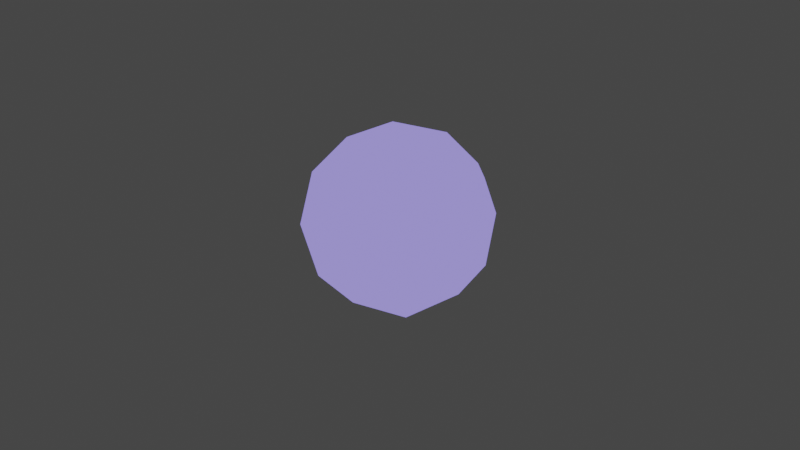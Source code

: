 # Source: sphere_highlight.blend  (saved by Blender 2.80.74; exported with 4.5.12 LTS)
import bpy
from mathutils import Matrix  # noqa: F401  (used for matrix-valued properties, if any)

bpy.ops.wm.read_factory_settings(use_empty=True)
scene = bpy.context.scene
scene.name = 'Scene'

# ---- collections
col_collection = bpy.data.collections.new('Collection'); scene.collection.children.link(col_collection)

# ---- materials (node trees are filled in below, after node groups)
mat_material_001 = bpy.data.materials.new('Material.001')
mat_material_001.use_transparent_shadow = False

# ---- material node trees
mat_material_001.use_nodes = True; mat_material_001.node_tree.nodes.clear()
_N = mat_material_001.node_tree.nodes; _L = mat_material_001.node_tree.links
n0 = _N.new('ShaderNodeOutputMaterial'); n0.name = 'Material Output'; n0.location = (300, 300)
n1 = _N.new('ShaderNodeBackground'); n1.name = 'Background'; n1.location = (10, 300)
n1.inputs[0].default_value = (0.3001, 0.254, 0.8, 1.0)
_L.new(n1.outputs[0], n0.inputs[0])
n0.is_active_output = True

# ---- world
world_world = bpy.data.worlds.new('World'); scene.world = world_world
world_world.use_nodes = True; world_world.node_tree.nodes.clear()
_N = world_world.node_tree.nodes; _L = world_world.node_tree.links
n0 = _N.new('ShaderNodeOutputWorld'); n0.name = 'World Output'; n0.location = (300, 300)
n1 = _N.new('ShaderNodeBackground'); n1.name = 'Background'; n1.location = (10, 300)
n1.inputs[0].default_value = (0.05088, 0.05088, 0.05088, 1.0)
_L.new(n1.outputs[0], n0.inputs[0])
n0.is_active_output = True
world_world.color = (0.05088, 0.05088, 0.05088)
world_world.use_sun_shadow = False
world_world.sun_shadow_jitter_overblur = 0.0

# ---- cameras
cam_camera = bpy.data.cameras.new('Camera')
cam_camera.clip_end = 100.0
cam_camera.ortho_scale = 7.314

# ---- lights
light_light = bpy.data.lights.new('Light', 'POINT')
light_light.transmission_factor = 0.0
light_light.energy = 1000.0
light_light.shadow_soft_size = 0.1
light_light.shadow_maximum_resolution = 0.006
light_light.use_absolute_resolution = True

# ---- meshes
me_icosphere = bpy.data.meshes.new('Icosphere')
me_icosphere.from_pydata([(0.0, 0.0, -1.0), (0.7236, -0.5257, -0.4472), (-0.2764, -0.8506, -0.4472), (-0.8944, 0.0, -0.4472), (-0.2764, 0.8506, -0.4472), (0.7236, 0.5257, -0.4472), (0.2764, -0.8506, 0.4472), (-0.7236, -0.5257, 0.4472), (-0.7236, 0.5257, 0.4472), (0.2764, 0.8506, 0.4472), (0.8944, 0.0, 0.4472), (0.0, 0.0, 1.0), (-0.1625, -0.5, -0.8507), (0.4253, -0.309, -0.8507), (0.2629, -0.809, -0.5257), (0.8506, 0.0, -0.5257), (0.4253, 0.309, -0.8507), (-0.5257, 0.0, -0.8507), (-0.6882, -0.5, -0.5257), (-0.1625, 0.5, -0.8507), (-0.6882, 0.5, -0.5257), (0.2629, 0.809, -0.5257), (0.9511, -0.309, 0.0), (0.9511, 0.309, 0.0), (0.0, -1.0, 0.0), (0.5878, -0.809, 0.0), (-0.9511, -0.309, 0.0), (-0.5878, -0.809, 0.0), (-0.5878, 0.809, 0.0), (-0.9511, 0.309, 0.0), (0.5878, 0.809, 0.0), (0.0, 1.0, 0.0), (0.6882, -0.5, 0.5257), (-0.2629, -0.809, 0.5257), (-0.8506, 0.0, 0.5257), (-0.2629, 0.809, 0.5257), (0.6882, 0.5, 0.5257), (0.1625, -0.5, 0.8507), (0.5257, 0.0, 0.8507), (-0.4253, -0.309, 0.8507), (-0.4253, 0.309, 0.8507), (0.1625, 0.5, 0.8507)], [], [(0, 13, 12), (1, 13, 15), (0, 12, 17), (0, 17, 19), (0, 19, 16), (1, 15, 22), (2, 14, 24), (3, 18, 26), (4, 20, 28), (5, 21, 30), (1, 22, 25), (2, 24, 27), (3, 26, 29), (4, 28, 31), (5, 30, 23), (6, 32, 37), (7, 33, 39), (8, 34, 40), (9, 35, 41), (10, 36, 38), (38, 41, 11), (38, 36, 41), (36, 9, 41), (41, 40, 11), (41, 35, 40), (35, 8, 40), (40, 39, 11), (40, 34, 39), (34, 7, 39), (39, 37, 11), (39, 33, 37), (33, 6, 37), (37, 38, 11), (37, 32, 38), (32, 10, 38), (23, 36, 10), (23, 30, 36), (30, 9, 36), (31, 35, 9), (31, 28, 35), (28, 8, 35), (29, 34, 8), (29, 26, 34), (26, 7, 34), (27, 33, 7), (27, 24, 33), (24, 6, 33), (25, 32, 6), (25, 22, 32), (22, 10, 32), (30, 31, 9), (30, 21, 31), (21, 4, 31), (28, 29, 8), (28, 20, 29), (20, 3, 29), (26, 27, 7), (26, 18, 27), (18, 2, 27), (24, 25, 6), (24, 14, 25), (14, 1, 25), (22, 23, 10), (22, 15, 23), (15, 5, 23), (16, 21, 5), (16, 19, 21), (19, 4, 21), (19, 20, 4), (19, 17, 20), (17, 3, 20), (17, 18, 3), (17, 12, 18), (12, 2, 18), (15, 16, 5), (15, 13, 16), (13, 0, 16), (12, 14, 2), (12, 13, 14), (13, 1, 14)])
_uv = me_icosphere.uv_layers.new(name='UVMap')
_uv.uv.foreach_set('vector', [0.8182, 0.0, 0.7727, 0.07873, 0.8636, 0.07873, 0.7273, 0.1575, 0.6818, 0.07873, 0.6364, 0.1575, 0.09091, 0.0, 0.04545, 0.07873, 0.1364, 0.07873, 0.2727, 0.0, 0.2273, 0.07873, 0.3182, 0.07873, 0.4545, 0.0, 0.4091, 0.07873, 0.5, 0.07873, 0.7273, 0.1575, 0.6364, 0.1575, 0.6818, 0.2362, 0.9091, 0.1575, 0.8182, 0.1575, 0.8636, 0.2362, 0.1818, 0.1575, 0.09091, 0.1575, 0.1364, 0.2362, 0.3636, 0.1575, 0.2727, 0.1575, 0.3182, 0.2362, 0.5455, 0.1575, 0.4545, 0.1575, 0.5, 0.2362, 0.7273, 0.1575, 0.6818, 0.2362, 0.7727, 0.2362, 0.9091, 0.1575, 0.8636, 0.2362, 0.9545, 0.2362, 0.1818, 0.1575, 0.1364, 0.2362, 0.2273, 0.2362, 0.3636, 0.1575, 0.3182, 0.2362, 0.4091, 0.2362, 0.5455, 0.1575, 0.5, 0.2362, 0.5909, 0.2362, 0.8182, 0.3149, 0.7273, 0.3149, 0.7727, 0.3937, 1.0, 0.3149, 0.9091, 0.3149, 0.9545, 0.3937, 0.2727, 0.3149, 0.1818, 0.3149, 0.2273, 0.3937, 0.4545, 0.3149, 0.3636, 0.3149, 0.4091, 0.3937, 0.6364, 0.3149, 0.5455, 0.3149, 0.5909, 0.3937, 0.5909, 0.3937, 0.5, 0.3937, 0.5455, 0.4724, 0.5909, 0.3937, 0.5455, 0.3149, 0.5, 0.3937, 0.5455, 0.3149, 0.4545, 0.3149, 0.5, 0.3937, 0.4091, 0.3937, 0.3182, 0.3937, 0.3636, 0.4724, 0.4091, 0.3937, 0.3636, 0.3149, 0.3182, 0.3937, 0.3636, 0.3149, 0.2727, 0.3149, 0.3182, 0.3937, 0.2273, 0.3937, 0.1364, 0.3937, 0.1818, 0.4724, 0.2273, 0.3937, 0.1818, 0.3149, 0.1364, 0.3937, 0.1818, 0.3149, 0.09091, 0.3149, 0.1364, 0.3937, 0.9545, 0.3937, 0.8636, 0.3937, 0.9091, 0.4724, 0.9545, 0.3937, 0.9091, 0.3149, 0.8636, 0.3937, 0.9091, 0.3149, 0.8182, 0.3149, 0.8636, 0.3937, 0.7727, 0.3937, 0.6818, 0.3937, 0.7273, 0.4724, 0.7727, 0.3937, 0.7273, 0.3149, 0.6818, 0.3937, 0.7273, 0.3149, 0.6364, 0.3149, 0.6818, 0.3937, 0.5909, 0.2362, 0.5455, 0.3149, 0.6364, 0.3149, 0.5909, 0.2362, 0.5, 0.2362, 0.5455, 0.3149, 0.5, 0.2362, 0.4545, 0.3149, 0.5455, 0.3149, 0.4091, 0.2362, 0.3636, 0.3149, 0.4545, 0.3149, 0.4091, 0.2362, 0.3182, 0.2362, 0.3636, 0.3149, 0.3182, 0.2362, 0.2727, 0.3149, 0.3636, 0.3149, 0.2273, 0.2362, 0.1818, 0.3149, 0.2727, 0.3149, 0.2273, 0.2362, 0.1364, 0.2362, 0.1818, 0.3149, 0.1364, 0.2362, 0.09091, 0.3149, 0.1818, 0.3149, 0.9545, 0.2362, 0.9091, 0.3149, 1.0, 0.3149, 0.9545, 0.2362, 0.8636, 0.2362, 0.9091, 0.3149, 0.8636, 0.2362, 0.8182, 0.3149, 0.9091, 0.3149, 0.7727, 0.2362, 0.7273, 0.3149, 0.8182, 0.3149, 0.7727, 0.2362, 0.6818, 0.2362, 0.7273, 0.3149, 0.6818, 0.2362, 0.6364, 0.3149, 0.7273, 0.3149, 0.5, 0.2362, 0.4091, 0.2362, 0.4545, 0.3149, 0.5, 0.2362, 0.4545, 0.1575, 0.4091, 0.2362, 0.4545, 0.1575, 0.3636, 0.1575, 0.4091, 0.2362, 0.3182, 0.2362, 0.2273, 0.2362, 0.2727, 0.3149, 0.3182, 0.2362, 0.2727, 0.1575, 0.2273, 0.2362, 0.2727, 0.1575, 0.1818, 0.1575, 0.2273, 0.2362, 0.1364, 0.2362, 0.04545, 0.2362, 0.09091, 0.3149, 0.1364, 0.2362, 0.09091, 0.1575, 0.04545, 0.2362, 0.09091, 0.1575, 0.0, 0.1575, 0.04545, 0.2362, 0.8636, 0.2362, 0.7727, 0.2362, 0.8182, 0.3149, 0.8636, 0.2362, 0.8182, 0.1575, 0.7727, 0.2362, 0.8182, 0.1575, 0.7273, 0.1575, 0.7727, 0.2362, 0.6818, 0.2362, 0.5909, 0.2362, 0.6364, 0.3149, 0.6818, 0.2362, 0.6364, 0.1575, 0.5909, 0.2362, 0.6364, 0.1575, 0.5455, 0.1575, 0.5909, 0.2362, 0.5, 0.07873, 0.4545, 0.1575, 0.5455, 0.1575, 0.5, 0.07873, 0.4091, 0.07873, 0.4545, 0.1575, 0.4091, 0.07873, 0.3636, 0.1575, 0.4545, 0.1575, 0.3182, 0.07873, 0.2727, 0.1575, 0.3636, 0.1575, 0.3182, 0.07873, 0.2273, 0.07873, 0.2727, 0.1575, 0.2273, 0.07873, 0.1818, 0.1575, 0.2727, 0.1575, 0.1364, 0.07873, 0.09091, 0.1575, 0.1818, 0.1575, 0.1364, 0.07873, 0.04545, 0.07873, 0.09091, 0.1575, 0.04545, 0.07873, 0.0, 0.1575, 0.09091, 0.1575, 0.6364, 0.1575, 0.5909, 0.07873, 0.5455, 0.1575, 0.6364, 0.1575, 0.6818, 0.07873, 0.5909, 0.07873, 0.6818, 0.07873, 0.6364, 0.0, 0.5909, 0.07873, 0.8636, 0.07873, 0.8182, 0.1575, 0.9091, 0.1575, 0.8636, 0.07873, 0.7727, 0.07873, 0.8182, 0.1575, 0.7727, 0.07873, 0.7273, 0.1575, 0.8182, 0.1575])
me_icosphere.materials.append(mat_material_001)
me_icosphere.use_remesh_preserve_volume = False
me_icosphere.use_remesh_preserve_attributes = False
me_icosphere.use_mirror_vertex_groups = False
me_icosphere.update()

# ---- objects
ob_light = bpy.data.objects.new('Light', light_light)
ob_camera = bpy.data.objects.new('Camera', cam_camera)
ob_icosphere = bpy.data.objects.new('Icosphere', me_icosphere)

# ---- transforms, parenting, visibility, modifiers, constraints
ob_light.location = (4.076, 1.005, 5.904)
ob_light.rotation_euler = (0.6503, 0.05522, 1.866)
ob_light.lock_rotations_4d = False
ob_light.empty_display_type = 'ARROWS'
ob_light.color = (0.0, 0.0, 0.0, 0.0)
ob_light.lineart.crease_threshold = 0.0
ob_camera.location = (7.359, -6.926, 4.958)
ob_camera.rotation_euler = (1.109, 0.0, 0.8149)
ob_camera.lock_rotations_4d = False
ob_camera.empty_display_type = 'ARROWS'
ob_camera.color = (0.0, 0.0, 0.0, 0.0)
ob_camera.display_type = 'WIRE'
ob_camera.lineart.crease_threshold = 0.0
ob_icosphere.location = (0.0, 0.0, 0.0)
ob_icosphere.lineart.crease_threshold = 0.0

# ---- collection membership
col_collection.objects.link(ob_light)
col_collection.objects.link(ob_camera)
col_collection.objects.link(ob_icosphere)

# ---- scene / render settings (as saved in the file)
scene.camera = ob_camera
scene.frame_start = 1; scene.frame_end = 250; scene.frame_set(1)
scene.render.engine = 'BLENDER_EEVEE_NEXT'
scene.cycles.use_denoising = False
scene.cycles.samples = 128
scene.cycles.sampling_pattern = 'TABULATED_SOBOL'
scene.cycles.use_adaptive_sampling = False
scene.cycles.use_light_tree = False
scene.view_settings.view_transform = 'Filmic'
bpy.context.view_layer.update()
